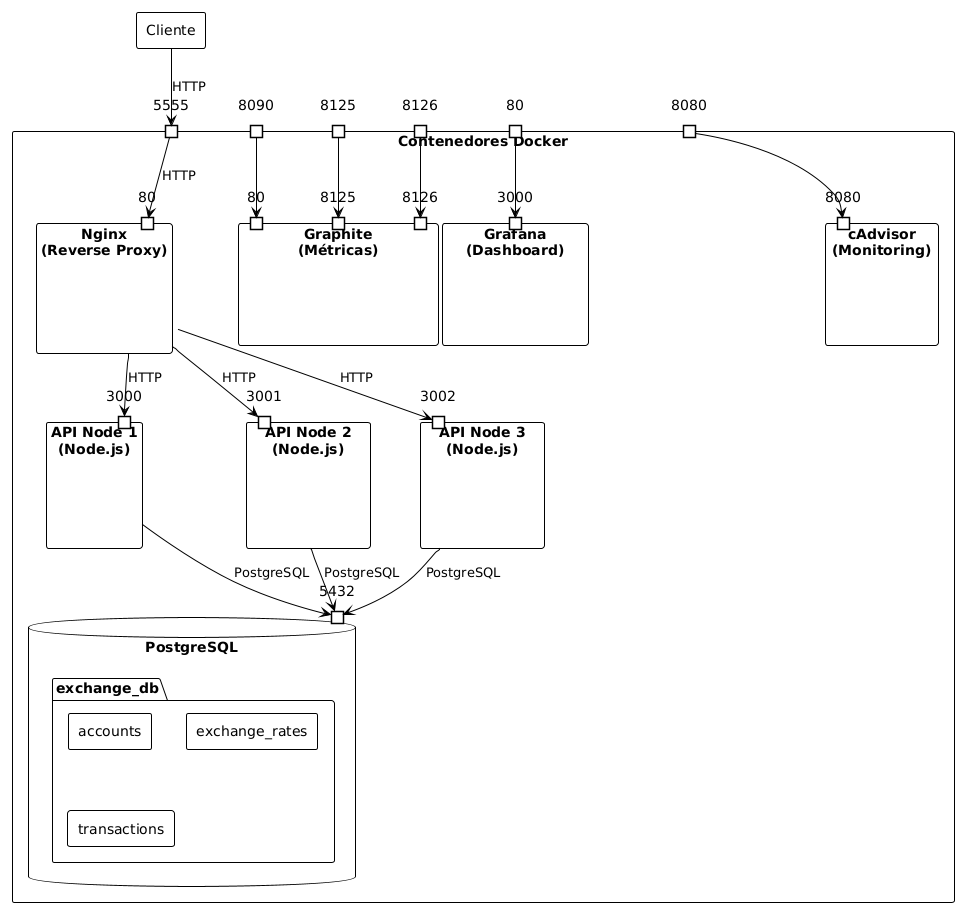

The diagram above was rendered by PlantUML. Its source (embedded in the PNG):
@startuml
!theme plain
skinparam componentStyle rectangle

component "Cliente" as Client

component "Contenedores Docker" {
  portin "5555" as p_nginx_host

  portin "8090" as p_graphite_host
  portin "8125" as p_graphite_statsd_host
  portin "8126" as p_graphite_statsd_admin

  portin "80" as p_grafana_host

  portin "8080" as p_cadvisor_host

  component "Nginx\n(Reverse Proxy)" as Nginx {
    portin "80" as p_nginx_docker
  }
  component "API Node 1\n(Node.js)" as API1 {
    portin "3000" as p_api1_docker
  }
  component "API Node 2\n(Node.js)" as API2 {
    portin "3001" as p_api2_docker
  }
  component "API Node 3\n(Node.js)" as API3 {
    portin "3002" as p_api3_docker
  }
  database "PostgreSQL" as PostgreSQL {
    folder "exchange_db" {
      [accounts]
      [exchange_rates]
      [transactions]
    }
    portin "5432" as p_postgres_docker
  }

  component "cAdvisor\n(Monitoring)" as CAdvisor {
    portin "8080" as p_cadvisor_docker
  }
  component "Graphite\n(Métricas)" as Graphite {
    portin "80" as p_graphite_http_docker
    portin "8125" as p_graphite_statsd_docker
    portin "8126" as p_graphite_statds_admin_docker
  }
  component "Grafana\n(Dashboard)" as Grafana {
    portin "3000" as p_grafana_docker
  }
}

Client --> p_nginx_host : HTTP
p_nginx_host --> p_nginx_docker : HTTP
Nginx --> p_api1_docker : HTTP
Nginx --> p_api2_docker : HTTP
Nginx --> p_api3_docker : HTTP

API1 --> p_postgres_docker : PostgreSQL
API2 --> p_postgres_docker : PostgreSQL
API3 --> p_postgres_docker : PostgreSQL

p_graphite_host --> p_graphite_http_docker
p_graphite_statsd_host --> p_graphite_statsd_docker
p_graphite_statsd_admin --> p_graphite_statds_admin_docker
p_grafana_host --> p_grafana_docker
p_cadvisor_host --> p_cadvisor_docker
@enduml